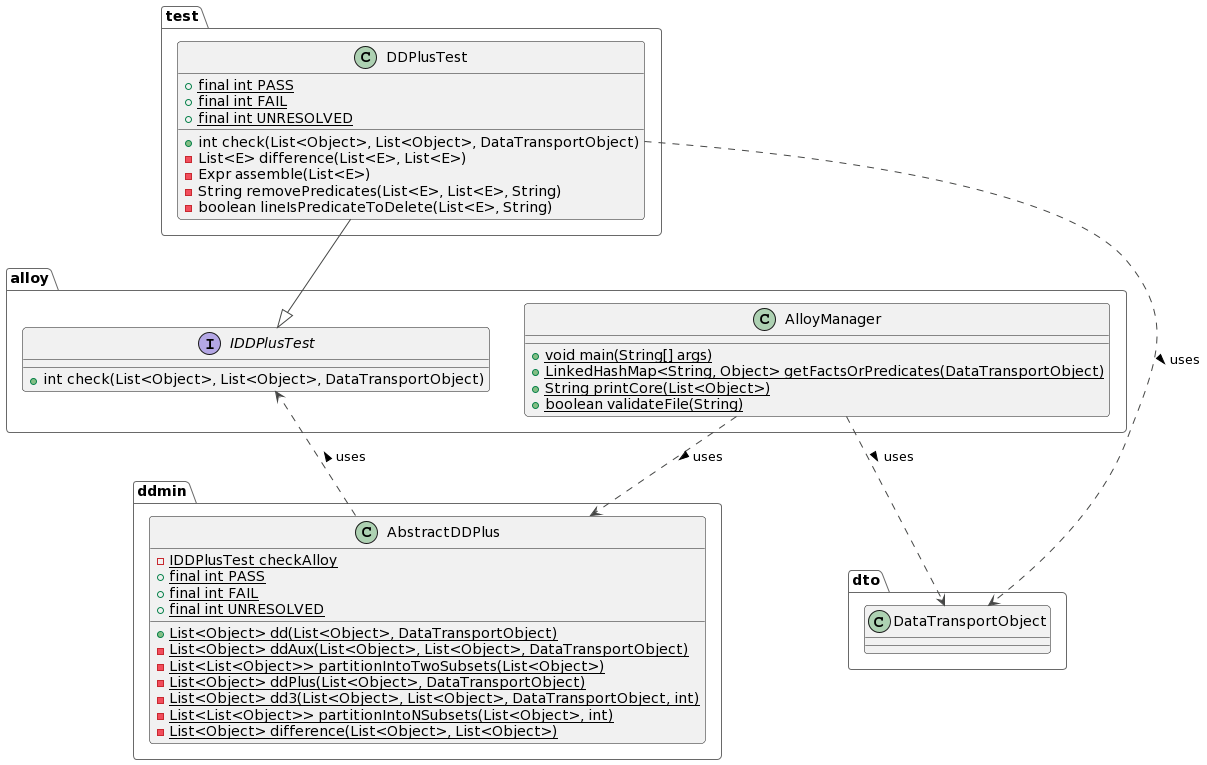

The diagram above was rendered by PlantUML. Its source (embedded in the PNG):
@startuml
!theme vibrant
package alloy {
   class AlloyManager {
      +{static} void main(String[] args)
      +{static} LinkedHashMap<String, Object> getFactsOrPredicates(DataTransportObject)
      +{static} String printCore(List<Object>)
      +{static} boolean validateFile(String)
   }
}

package ddmin {
   class AbstractDDPlus {
      -{static} IDDPlusTest checkAlloy
      +{static} final int PASS
      +{static} final int FAIL
      +{static} final int UNRESOLVED
      +{static} List<Object> dd(List<Object>, DataTransportObject)
      -{static} List<Object> ddAux(List<Object>, List<Object>, DataTransportObject)
      -{static} List<List<Object>> partitionIntoTwoSubsets(List<Object>)
      -{static} List<Object> ddPlus(List<Object>, DataTransportObject)
      -{static} List<Object> dd3(List<Object>, List<Object>, DataTransportObject, int)
      -{static} List<List<Object>> partitionIntoNSubsets(List<Object>, int)
      -{static} List<Object> difference(List<Object>, List<Object>)
   }
}

package test {
   class DDPlusTest {
      +{static} final int PASS
      +{static} final int FAIL
      +{static} final int UNRESOLVED
      +int check(List<Object>, List<Object>, DataTransportObject)
      -List<E> difference(List<E>, List<E>)
      -Expr assemble(List<E>)
      -String removePredicates(List<E>, List<E>, String)
      -boolean lineIsPredicateToDelete(List<E>, String)
   }
}

interface alloy.IDDPlusTest {
   +int check(List<Object>, List<Object>, DataTransportObject)
}

DDPlusTest --|> alloy.IDDPlusTest
AbstractDDPlus ..> alloy.IDDPlusTest : uses >
AlloyManager ..> ddmin.AbstractDDPlus : uses >
AlloyManager ..> dto.DataTransportObject : uses >
DDPlusTest ..> dto.DataTransportObject : uses >
@enduml